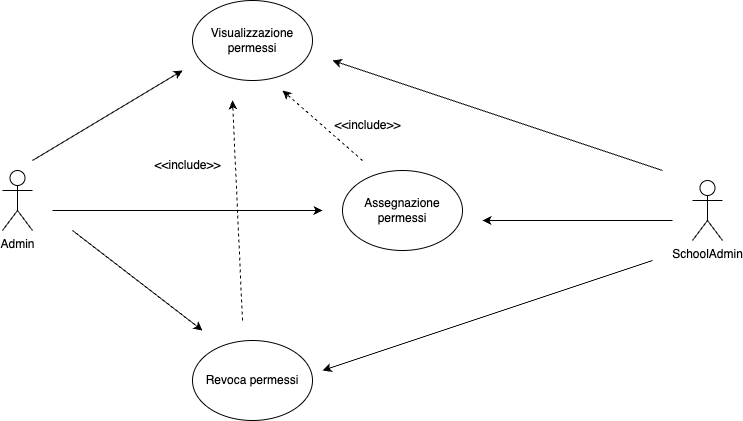

The diagram above was exported from draw.io. Its source (the exported page's mxGraphModel, read from the mxfile embedded in the PNG):
<mxGraphModel dx="1034" dy="761" grid="1" gridSize="10" guides="1" tooltips="1" connect="1" arrows="1" fold="1" page="1" pageScale="1" pageWidth="1169" pageHeight="827" math="0" shadow="0">
  <root>
    <mxCell id="0" />
    <mxCell id="1" parent="0" />
    <mxCell id="aZu-tIG8uKuy-5bE1o7M-1" value="Admin" style="shape=umlActor;verticalLabelPosition=bottom;verticalAlign=top;html=1;outlineConnect=0;" vertex="1" parent="1">
      <mxGeometry x="90" y="330" width="30" height="60" as="geometry" />
    </mxCell>
    <mxCell id="aZu-tIG8uKuy-5bE1o7M-2" value="SchoolAdmin" style="shape=umlActor;verticalLabelPosition=bottom;verticalAlign=top;html=1;outlineConnect=0;" vertex="1" parent="1">
      <mxGeometry x="780" y="340" width="30" height="60" as="geometry" />
    </mxCell>
    <mxCell id="aZu-tIG8uKuy-5bE1o7M-6" value="Assegnazione permessi" style="ellipse;whiteSpace=wrap;html=1;" vertex="1" parent="1">
      <mxGeometry x="430" y="330" width="120" height="80" as="geometry" />
    </mxCell>
    <mxCell id="aZu-tIG8uKuy-5bE1o7M-8" value="Visualizzazione permessi" style="ellipse;whiteSpace=wrap;html=1;" vertex="1" parent="1">
      <mxGeometry x="280" y="160" width="120" height="80" as="geometry" />
    </mxCell>
    <mxCell id="aZu-tIG8uKuy-5bE1o7M-9" value="Revoca permessi" style="ellipse;whiteSpace=wrap;html=1;" vertex="1" parent="1">
      <mxGeometry x="280" y="500" width="120" height="80" as="geometry" />
    </mxCell>
    <mxCell id="aZu-tIG8uKuy-5bE1o7M-11" value="" style="endArrow=classic;html=1;rounded=0;" edge="1" parent="1">
      <mxGeometry width="50" height="50" relative="1" as="geometry">
        <mxPoint x="120" y="320" as="sourcePoint" />
        <mxPoint x="270" y="230" as="targetPoint" />
      </mxGeometry>
    </mxCell>
    <mxCell id="aZu-tIG8uKuy-5bE1o7M-12" value="" style="endArrow=classic;html=1;rounded=0;" edge="1" parent="1">
      <mxGeometry width="50" height="50" relative="1" as="geometry">
        <mxPoint x="140" y="370" as="sourcePoint" />
        <mxPoint x="410" y="370" as="targetPoint" />
      </mxGeometry>
    </mxCell>
    <mxCell id="aZu-tIG8uKuy-5bE1o7M-14" value="" style="endArrow=classic;html=1;rounded=0;" edge="1" parent="1">
      <mxGeometry width="50" height="50" relative="1" as="geometry">
        <mxPoint x="160" y="390" as="sourcePoint" />
        <mxPoint x="290" y="490" as="targetPoint" />
      </mxGeometry>
    </mxCell>
    <mxCell id="aZu-tIG8uKuy-5bE1o7M-15" value="" style="endArrow=classic;html=1;rounded=0;" edge="1" parent="1">
      <mxGeometry width="50" height="50" relative="1" as="geometry">
        <mxPoint x="750" y="330" as="sourcePoint" />
        <mxPoint x="420" y="220" as="targetPoint" />
      </mxGeometry>
    </mxCell>
    <mxCell id="aZu-tIG8uKuy-5bE1o7M-16" value="" style="endArrow=classic;html=1;rounded=0;" edge="1" parent="1">
      <mxGeometry width="50" height="50" relative="1" as="geometry">
        <mxPoint x="760" y="380" as="sourcePoint" />
        <mxPoint x="570" y="380" as="targetPoint" />
      </mxGeometry>
    </mxCell>
    <mxCell id="aZu-tIG8uKuy-5bE1o7M-17" value="" style="endArrow=classic;html=1;rounded=0;" edge="1" parent="1">
      <mxGeometry width="50" height="50" relative="1" as="geometry">
        <mxPoint x="740" y="420" as="sourcePoint" />
        <mxPoint x="410" y="530" as="targetPoint" />
      </mxGeometry>
    </mxCell>
    <mxCell id="aZu-tIG8uKuy-5bE1o7M-18" value="" style="html=1;labelBackgroundColor=#ffffff;startArrow=none;startFill=0;startSize=6;endArrow=classic;endFill=1;endSize=6;jettySize=auto;orthogonalLoop=1;strokeWidth=1;dashed=1;fontSize=14;rounded=0;" edge="1" parent="1">
      <mxGeometry width="60" height="60" relative="1" as="geometry">
        <mxPoint x="450" y="320" as="sourcePoint" />
        <mxPoint x="370" y="250" as="targetPoint" />
      </mxGeometry>
    </mxCell>
    <mxCell id="aZu-tIG8uKuy-5bE1o7M-19" value="" style="html=1;labelBackgroundColor=#ffffff;startArrow=none;startFill=0;startSize=6;endArrow=classic;endFill=1;endSize=6;jettySize=auto;orthogonalLoop=1;strokeWidth=1;dashed=1;fontSize=14;rounded=0;" edge="1" parent="1">
      <mxGeometry width="60" height="60" relative="1" as="geometry">
        <mxPoint x="330" y="480" as="sourcePoint" />
        <mxPoint x="320" y="260" as="targetPoint" />
      </mxGeometry>
    </mxCell>
    <mxCell id="aZu-tIG8uKuy-5bE1o7M-20" value="&amp;lt;&amp;lt;include&amp;gt;&amp;gt;" style="text;html=1;align=center;verticalAlign=middle;resizable=0;points=[];autosize=1;strokeColor=none;fillColor=none;" vertex="1" parent="1">
      <mxGeometry x="230" y="310" width="90" height="30" as="geometry" />
    </mxCell>
    <mxCell id="aZu-tIG8uKuy-5bE1o7M-21" value="&amp;lt;&amp;lt;include&amp;gt;&amp;gt;" style="text;html=1;align=center;verticalAlign=middle;resizable=0;points=[];autosize=1;strokeColor=none;fillColor=none;" vertex="1" parent="1">
      <mxGeometry x="410" y="270" width="90" height="30" as="geometry" />
    </mxCell>
  </root>
</mxGraphModel>